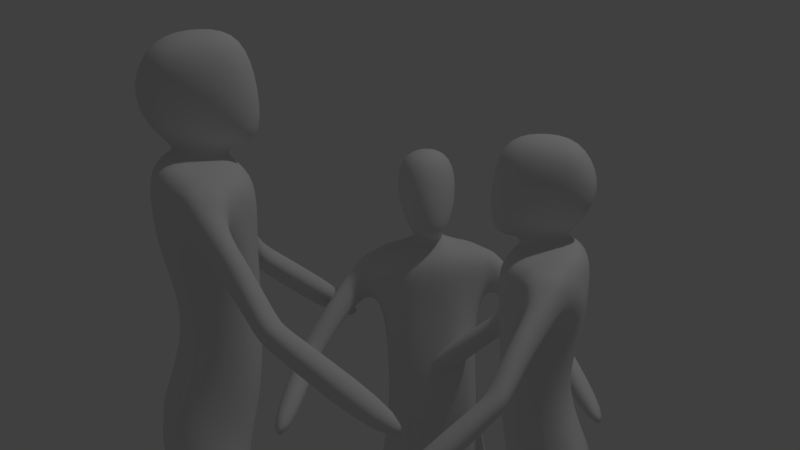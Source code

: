 # Source: sava02.blend  (saved by Blender 2.79.0; exported with 4.5.12 LTS)
import bpy
from mathutils import Matrix  # noqa: F401  (used for matrix-valued properties, if any)

bpy.ops.wm.read_factory_settings(use_empty=True)
scene = bpy.context.scene
scene.name = 'Scene'

# ---- collections
col_collection_1 = bpy.data.collections.new('Collection 1'); scene.collection.children.link(col_collection_1)

# ---- materials (node trees are filled in below, after node groups)
mat_material = bpy.data.materials.new('Material')
mat_material.alpha_threshold = 0.0
mat_material.use_transparent_shadow = False
mat_material.roughness = 0.5
mat_material.line_color = (0.0, 0.0, 0.0, 1.0)

# ---- material node trees

# ---- world
world_world = bpy.data.worlds.new('World'); scene.world = world_world
world_world.color = (0.05088, 0.05088, 0.05088)
world_world.use_sun_shadow = False
world_world.sun_shadow_jitter_overblur = 0.0
world_world.cycles.sampling_method = 'MANUAL'

# ---- cameras
cam_camera = bpy.data.cameras.new('Camera')
cam_camera.clip_end = 100.0
cam_camera.lens = 96.0
cam_camera.sensor_width = 32.0
cam_camera.sensor_height = 18.0
cam_camera.ortho_scale = 7.314
cam_camera.dof.focus_distance = 0.0
cam_camera.dof.aperture_fstop = 128.0

# ---- lights
light_lamp = bpy.data.lights.new('Lamp', 'POINT')
light_lamp.transmission_factor = 0.0
light_lamp.cutoff_distance = 30.0
light_lamp.energy = 100.0
light_lamp.shadow_buffer_clip_start = 1.001
light_lamp.shadow_soft_size = 0.1
light_lamp.shadow_maximum_resolution = 0.006
light_lamp.use_absolute_resolution = True

# ---- meshes
me_cube_002 = bpy.data.meshes.new('Cube.002')
me_cube_002.from_pydata([(0.08099, 0.1078, 1.666), (0.05148, -0.1095, 1.633), (0.0, -0.1507, 1.737), (0.0, 0.1507, 1.753), (0.08879, 0.09028, 1.835), (0.07052, -0.08928, 1.852), (0.09057, -0.1129, 1.737), (0.08722, 0.1262, 1.737), (0.0, 0.1078, 1.666), (0.0, -0.1507, 1.612), (0.0, 0.09786, 1.869), (0.0, -0.1139, 1.858), (0.07899, -0.06303, 1.636), (0.1177, 0.003631, 1.737), (0.1043, 0.006579, 1.85), (0.0, -0.03286, 1.888), (0.0, -0.08, 1.612), (0.08099, 0.07226, 1.604), (0.0, 0.07226, 1.604), (0.07752, -0.07812, 1.581), (0.0, -0.07812, 1.581), (0.01684, 0.1044, 0.9147), (0.0, 0.03224, 0.9427), (0.01336, -0.08433, 0.9182), (0.0, -0.04617, 0.9432), (0.1481, 0.04371, 1.584), (0.1426, -0.03225, 1.578), (0.2026, 0.1044, 0.9568), (0.1991, -0.08433, 0.9338), (0.08974, -0.1191, 1.533), (0.08099, 0.1114, 1.559), (0.0, 0.1114, 1.559), (0.0, -0.1241, 1.542), (0.1959, -0.08265, 1.565), (0.1994, 0.06669, 1.58), (0.03212, 0.05132, 0.8213), (0.02864, -0.08433, 0.8204), (0.2163, 0.05132, 0.8213), (0.2128, -0.08433, 0.8204), (0.06311, 0.05567, 0.3668), (0.06083, -0.03344, 0.3662), (0.1841, 0.05567, 0.3668), (0.1818, -0.03344, 0.3662), (0.02864, -0.09054, 0.9825), (0.03212, 0.1126, 1.048), (0.0, -0.1053, 0.9791), (0.1719, -0.08863, 1.013), (0.1754, 0.1126, 1.036), (0.0, 0.1234, 1.049), (0.0, 0.09726, 1.409), (0.08193, -0.1206, 1.356), (0.08099, 0.09384, 1.401), (0.0, -0.1195, 1.377), (0.1661, -0.08995, 1.4), (0.1695, 0.07615, 1.423), (0.3541, -0.1015, 1.428), (0.3845, -0.05282, 1.434), (0.3101, -0.09655, 1.364), (0.3537, -0.0262, 1.372), (0.1689, 0.01707, 0.5314), (0.07773, 0.01707, 0.5314), (0.1672, -0.05008, 0.531), (0.07601, -0.05008, 0.5309), (0.07847, 0.07635, 0.05504), (0.07678, 0.01032, 0.05459), (0.1681, 0.07635, 0.05507), (0.1664, 0.01032, 0.05461), (0.435, -0.1511, 1.33), (0.4856, -0.1001, 1.321), (0.3895, -0.1481, 1.279), (0.4421, -0.09199, 1.269), (0.5756, -0.4291, 1.133), (0.6264, -0.358, 1.108), (0.5183, -0.4199, 1.086), (0.5721, -0.3439, 1.059), (0.06105, -0.1207, 1.155), (0.05466, 0.02476, 1.211), (0.0, -0.1301, 1.163), (0.1567, -0.1101, 1.169), (0.1602, 0.01907, 1.192), (0.0, 0.02992, 1.215), (0.07847, 0.07635, -0.01095), (0.07678, 0.01032, -0.0114), (0.1681, 0.07635, -0.01092), (0.1664, 0.01032, -0.01137), (0.07678, -0.1771, 0.05459), (0.1664, -0.1771, 0.05461), (0.07678, -0.1771, -0.0114), (0.1664, -0.1771, -0.01137), (0.2913, -0.05208, 1.508), (0.2907, 0.02399, 1.515), (0.2418, 0.03557, 1.556), (0.2426, -0.05018, 1.548), (0.07769, -0.1199, 1.438), (0.0, -0.1216, 1.454), (0.1449, -0.08657, 1.468), (0.0, 0.1043, 1.484), (0.08099, 0.1026, 1.48), (0.1707, 0.09477, 1.471), (0.2266, -0.04081, 1.443), (0.2305, 0.04387, 1.447), (0.0, -0.06442, 1.595), (0.03762, -0.05664, 1.606), (0.04042, 0.04212, 1.613), (0.0, 0.04212, 1.613), (0.4514, -0.11, 1.254), (0.3976, -0.1658, 1.265), (0.4439, -0.1692, 1.316), (0.4957, -0.1185, 1.306), (0.1675, 0.01604, 0.5054), (0.1658, -0.04905, 0.505), (0.07744, -0.04905, 0.5049), (0.07911, 0.01604, 0.5054), (0.07407, 0.002885, 0.1075), (0.169, 0.002885, 0.1075), (0.07587, 0.07284, 0.108), (0.1708, 0.07284, 0.108)], [], [(4, 10, 15, 14), (1, 6, 2, 9), (13, 14, 5, 6), (103, 102, 19, 17), (12, 13, 6, 1), (4, 7, 3, 10), (7, 0, 8, 3), (6, 5, 11, 2), (14, 15, 11, 5), (12, 1, 9, 16), (0, 7, 13, 12), (7, 4, 14, 13), (48, 44, 21, 22), (104, 103, 17, 18), (102, 101, 20, 19), (21, 23, 24, 22), (43, 23, 28, 46), (43, 45, 24, 23), (47, 46, 28, 27), (17, 19, 26, 25), (30, 17, 25, 34), (23, 21, 35, 36), (97, 30, 34, 98), (25, 26, 33, 34), (19, 20, 32, 29), (19, 29, 33, 26), (18, 17, 30, 31), (112, 109, 41, 39), (28, 23, 36, 38), (27, 28, 38, 37), (21, 27, 37, 35), (114, 113, 64, 66), (109, 110, 42, 41), (110, 111, 40, 42), (111, 112, 39, 40), (21, 44, 47, 27), (79, 78, 46, 47), (75, 77, 45, 43), (75, 43, 46, 78), (80, 76, 44, 48), (96, 97, 51, 49), (93, 50, 53, 95), (93, 94, 52, 50), (76, 51, 54, 79), (56, 55, 67, 68), (91, 92, 89, 90), (36, 35, 60, 62), (38, 36, 62, 61), (37, 38, 61, 59), (35, 37, 59, 60), (64, 82, 87, 85), (113, 115, 63, 64), (115, 116, 65, 63), (116, 114, 66, 65), (106, 105, 74, 73), (57, 58, 70, 69), (55, 57, 69, 67), (58, 56, 68, 70), (72, 71, 73, 74), (107, 106, 73, 71), (105, 108, 72, 74), (108, 107, 71, 72), (44, 76, 79, 47), (49, 51, 76, 80), (50, 75, 78, 53), (50, 52, 77, 75), (54, 53, 78, 79), (82, 81, 83, 84), (64, 63, 81, 82), (63, 65, 83, 81), (65, 66, 84, 83), (86, 85, 87, 88), (82, 84, 88, 87), (66, 64, 85, 86), (84, 66, 86, 88), (34, 33, 92, 91), (29, 32, 94, 93), (29, 93, 95, 33), (31, 30, 97, 96), (51, 97, 98, 54), (89, 92, 33, 99), (34, 91, 90, 100), (53, 99, 33, 95), (54, 98, 34, 100), (54, 100, 99, 53), (57, 55, 89, 99), (56, 90, 89, 55), (58, 57, 99, 100), (58, 100, 90, 56), (12, 16, 101, 102), (8, 0, 103, 104), (0, 12, 102, 103), (68, 67, 107, 108), (70, 68, 108, 105), (67, 69, 106, 107), (69, 70, 105, 106), (62, 60, 112, 111), (61, 62, 111, 110), (59, 61, 110, 109), (60, 59, 109, 112), (41, 42, 114, 116), (39, 41, 116, 115), (40, 39, 115, 113), (42, 40, 113, 114)])
me_cube_002.polygons.foreach_set('use_smooth', [True] * 104)
me_cube_002.materials.append(mat_material)
me_cube_002.use_remesh_preserve_volume = False
me_cube_002.use_remesh_preserve_attributes = False
me_cube_002.use_mirror_vertex_groups = False
me_cube_002.update()
me_cube_001 = bpy.data.meshes.new('Cube.001')
me_cube_001.from_pydata([(0.08099, 0.1078, 1.666), (0.05148, -0.1095, 1.633), (0.0, -0.1507, 1.737), (0.0, 0.1507, 1.753), (0.08879, 0.09028, 1.835), (0.07052, -0.08928, 1.852), (0.09057, -0.1129, 1.737), (0.08722, 0.1262, 1.737), (0.0, 0.1078, 1.666), (0.0, -0.1507, 1.612), (0.0, 0.09786, 1.869), (0.0, -0.1139, 1.858), (0.07899, -0.06303, 1.636), (0.1177, 0.003631, 1.737), (0.1043, 0.006579, 1.85), (0.0, -0.03286, 1.888), (0.0, -0.08, 1.612), (0.08099, 0.07226, 1.604), (0.0, 0.07226, 1.604), (0.07752, -0.07812, 1.581), (0.0, -0.07812, 1.581), (0.01684, 0.1044, 0.9147), (0.0, 0.03224, 0.9427), (0.01336, -0.08433, 0.9182), (0.0, -0.04617, 0.9432), (0.1481, 0.04371, 1.584), (0.1426, -0.03225, 1.578), (0.2026, 0.1044, 0.9568), (0.1991, -0.08433, 0.9338), (0.08974, -0.1191, 1.533), (0.08099, 0.1114, 1.559), (0.0, 0.1114, 1.559), (0.0, -0.1241, 1.542), (0.1959, -0.08265, 1.565), (0.1994, 0.06669, 1.58), (0.03212, 0.05132, 0.8213), (0.02864, -0.08433, 0.8204), (0.2163, 0.05132, 0.8213), (0.2128, -0.08433, 0.8204), (0.06311, 0.05567, 0.3668), (0.06083, -0.03344, 0.3662), (0.1841, 0.05567, 0.3668), (0.1818, -0.03344, 0.3662), (0.02864, -0.09054, 0.9825), (0.03212, 0.1126, 1.048), (0.0, -0.1053, 0.9791), (0.1719, -0.08863, 1.013), (0.1754, 0.1126, 1.036), (0.0, 0.1234, 1.049), (0.0, 0.09726, 1.409), (0.08193, -0.1206, 1.356), (0.08099, 0.09384, 1.401), (0.0, -0.1195, 1.377), (0.1661, -0.08995, 1.4), (0.1695, 0.07615, 1.423), (0.3541, -0.1015, 1.428), (0.3845, -0.05282, 1.434), (0.3101, -0.09655, 1.364), (0.3537, -0.0262, 1.372), (0.1689, 0.01707, 0.5314), (0.07773, 0.01707, 0.5314), (0.1672, -0.05008, 0.531), (0.07601, -0.05008, 0.5309), (0.07847, 0.07635, 0.05504), (0.07678, 0.01032, 0.05459), (0.1681, 0.07635, 0.05507), (0.1664, 0.01032, 0.05461), (0.435, -0.1511, 1.33), (0.4856, -0.1001, 1.321), (0.3895, -0.1481, 1.279), (0.4421, -0.09199, 1.269), (0.5756, -0.4291, 1.133), (0.6264, -0.358, 1.108), (0.5183, -0.4199, 1.086), (0.5721, -0.3439, 1.059), (0.06105, -0.1207, 1.155), (0.05466, 0.02476, 1.211), (0.0, -0.1301, 1.163), (0.1567, -0.1101, 1.169), (0.1602, 0.01907, 1.192), (0.0, 0.02992, 1.215), (0.07847, 0.07635, -0.01095), (0.07678, 0.01032, -0.0114), (0.1681, 0.07635, -0.01092), (0.1664, 0.01032, -0.01137), (0.07678, -0.1771, 0.05459), (0.1664, -0.1771, 0.05461), (0.07678, -0.1771, -0.0114), (0.1664, -0.1771, -0.01137), (0.2913, -0.05208, 1.508), (0.2907, 0.02399, 1.515), (0.2418, 0.03557, 1.556), (0.2426, -0.05018, 1.548), (0.07769, -0.1199, 1.438), (0.0, -0.1216, 1.454), (0.1449, -0.08657, 1.468), (0.0, 0.1043, 1.484), (0.08099, 0.1026, 1.48), (0.1707, 0.09477, 1.471), (0.2266, -0.04081, 1.443), (0.2305, 0.04387, 1.447), (0.0, -0.06442, 1.595), (0.03762, -0.05664, 1.606), (0.04042, 0.04212, 1.613), (0.0, 0.04212, 1.613), (0.4514, -0.11, 1.254), (0.3976, -0.1658, 1.265), (0.4439, -0.1692, 1.316), (0.4957, -0.1185, 1.306), (0.1675, 0.01604, 0.5054), (0.1658, -0.04905, 0.505), (0.07744, -0.04905, 0.5049), (0.07911, 0.01604, 0.5054), (0.07407, 0.002885, 0.1075), (0.169, 0.002885, 0.1075), (0.07587, 0.07284, 0.108), (0.1708, 0.07284, 0.108)], [], [(4, 10, 15, 14), (1, 6, 2, 9), (13, 14, 5, 6), (103, 102, 19, 17), (12, 13, 6, 1), (4, 7, 3, 10), (7, 0, 8, 3), (6, 5, 11, 2), (14, 15, 11, 5), (12, 1, 9, 16), (0, 7, 13, 12), (7, 4, 14, 13), (48, 44, 21, 22), (104, 103, 17, 18), (102, 101, 20, 19), (21, 23, 24, 22), (43, 23, 28, 46), (43, 45, 24, 23), (47, 46, 28, 27), (17, 19, 26, 25), (30, 17, 25, 34), (23, 21, 35, 36), (97, 30, 34, 98), (25, 26, 33, 34), (19, 20, 32, 29), (19, 29, 33, 26), (18, 17, 30, 31), (112, 109, 41, 39), (28, 23, 36, 38), (27, 28, 38, 37), (21, 27, 37, 35), (114, 113, 64, 66), (109, 110, 42, 41), (110, 111, 40, 42), (111, 112, 39, 40), (21, 44, 47, 27), (79, 78, 46, 47), (75, 77, 45, 43), (75, 43, 46, 78), (80, 76, 44, 48), (96, 97, 51, 49), (93, 50, 53, 95), (93, 94, 52, 50), (76, 51, 54, 79), (56, 55, 67, 68), (91, 92, 89, 90), (36, 35, 60, 62), (38, 36, 62, 61), (37, 38, 61, 59), (35, 37, 59, 60), (64, 82, 87, 85), (113, 115, 63, 64), (115, 116, 65, 63), (116, 114, 66, 65), (106, 105, 74, 73), (57, 58, 70, 69), (55, 57, 69, 67), (58, 56, 68, 70), (72, 71, 73, 74), (107, 106, 73, 71), (105, 108, 72, 74), (108, 107, 71, 72), (44, 76, 79, 47), (49, 51, 76, 80), (50, 75, 78, 53), (50, 52, 77, 75), (54, 53, 78, 79), (82, 81, 83, 84), (64, 63, 81, 82), (63, 65, 83, 81), (65, 66, 84, 83), (86, 85, 87, 88), (82, 84, 88, 87), (66, 64, 85, 86), (84, 66, 86, 88), (34, 33, 92, 91), (29, 32, 94, 93), (29, 93, 95, 33), (31, 30, 97, 96), (51, 97, 98, 54), (89, 92, 33, 99), (34, 91, 90, 100), (53, 99, 33, 95), (54, 98, 34, 100), (54, 100, 99, 53), (57, 55, 89, 99), (56, 90, 89, 55), (58, 57, 99, 100), (58, 100, 90, 56), (12, 16, 101, 102), (8, 0, 103, 104), (0, 12, 102, 103), (68, 67, 107, 108), (70, 68, 108, 105), (67, 69, 106, 107), (69, 70, 105, 106), (62, 60, 112, 111), (61, 62, 111, 110), (59, 61, 110, 109), (60, 59, 109, 112), (41, 42, 114, 116), (39, 41, 116, 115), (40, 39, 115, 113), (42, 40, 113, 114)])
me_cube_001.polygons.foreach_set('use_smooth', [True] * 104)
me_cube_001.materials.append(mat_material)
me_cube_001.use_remesh_preserve_volume = False
me_cube_001.use_remesh_preserve_attributes = False
me_cube_001.use_mirror_vertex_groups = False
me_cube_001.update()
me_cube = bpy.data.meshes.new('Cube')
me_cube.from_pydata([(0.08099, 0.1078, 1.666), (0.05148, -0.1095, 1.633), (0.0, -0.1507, 1.737), (0.0, 0.1507, 1.753), (0.08879, 0.09028, 1.835), (0.07052, -0.08928, 1.852), (0.09057, -0.1129, 1.737), (0.08722, 0.1262, 1.737), (0.0, 0.1078, 1.666), (0.0, -0.1507, 1.612), (0.0, 0.09786, 1.869), (0.0, -0.1139, 1.858), (0.07899, -0.06303, 1.636), (0.1177, 0.003631, 1.737), (0.1043, 0.006579, 1.85), (0.0, -0.03286, 1.888), (0.0, -0.08, 1.612), (0.08099, 0.07226, 1.604), (0.0, 0.07226, 1.604), (0.07752, -0.07812, 1.581), (0.0, -0.07812, 1.581), (0.01684, 0.1044, 0.9147), (0.0, 0.03224, 0.9427), (0.01336, -0.08433, 0.9182), (0.0, -0.04617, 0.9432), (0.1481, 0.04371, 1.584), (0.1426, -0.03225, 1.578), (0.2026, 0.1044, 0.9568), (0.1991, -0.08433, 0.9338), (0.08974, -0.1191, 1.533), (0.08099, 0.1114, 1.559), (0.0, 0.1114, 1.559), (0.0, -0.1241, 1.542), (0.1959, -0.08265, 1.565), (0.1994, 0.06669, 1.58), (0.03212, 0.05132, 0.8213), (0.02864, -0.08433, 0.8204), (0.2163, 0.05132, 0.8213), (0.2128, -0.08433, 0.8204), (0.06311, 0.05567, 0.3668), (0.06083, -0.03344, 0.3662), (0.1841, 0.05567, 0.3668), (0.1818, -0.03344, 0.3662), (0.02864, -0.09054, 0.9825), (0.03212, 0.1126, 1.048), (0.0, -0.1053, 0.9791), (0.1719, -0.08863, 1.013), (0.1754, 0.1126, 1.036), (0.0, 0.1234, 1.049), (0.0, 0.09726, 1.409), (0.08193, -0.1206, 1.356), (0.08099, 0.09384, 1.401), (0.0, -0.1195, 1.377), (0.1661, -0.08995, 1.4), (0.1695, 0.07615, 1.423), (0.3541, -0.1015, 1.428), (0.3845, -0.05282, 1.434), (0.3101, -0.09655, 1.364), (0.3537, -0.0262, 1.372), (0.1689, 0.01707, 0.5314), (0.07773, 0.01707, 0.5314), (0.1672, -0.05008, 0.531), (0.07601, -0.05008, 0.5309), (0.07847, 0.07635, 0.05504), (0.07678, 0.01032, 0.05459), (0.1681, 0.07635, 0.05507), (0.1664, 0.01032, 0.05461), (0.435, -0.1511, 1.33), (0.4856, -0.1001, 1.321), (0.3895, -0.1481, 1.279), (0.4421, -0.09199, 1.269), (0.5756, -0.4291, 1.133), (0.6264, -0.358, 1.108), (0.5183, -0.4199, 1.086), (0.5721, -0.3439, 1.059), (0.06105, -0.1207, 1.155), (0.05466, 0.02476, 1.211), (0.0, -0.1301, 1.163), (0.1567, -0.1101, 1.169), (0.1602, 0.01907, 1.192), (0.0, 0.02992, 1.215), (0.07847, 0.07635, -0.01095), (0.07678, 0.01032, -0.0114), (0.1681, 0.07635, -0.01092), (0.1664, 0.01032, -0.01137), (0.07678, -0.1771, 0.05459), (0.1664, -0.1771, 0.05461), (0.07678, -0.1771, -0.0114), (0.1664, -0.1771, -0.01137), (0.2913, -0.05208, 1.508), (0.2907, 0.02399, 1.515), (0.2418, 0.03557, 1.556), (0.2426, -0.05018, 1.548), (0.07769, -0.1199, 1.438), (0.0, -0.1216, 1.454), (0.1449, -0.08657, 1.468), (0.0, 0.1043, 1.484), (0.08099, 0.1026, 1.48), (0.1707, 0.09477, 1.471), (0.2266, -0.04081, 1.443), (0.2305, 0.04387, 1.447), (0.0, -0.06442, 1.595), (0.03762, -0.05664, 1.606), (0.04042, 0.04212, 1.613), (0.0, 0.04212, 1.613), (0.4514, -0.11, 1.254), (0.3976, -0.1658, 1.265), (0.4439, -0.1692, 1.316), (0.4957, -0.1185, 1.306), (0.1675, 0.01604, 0.5054), (0.1658, -0.04905, 0.505), (0.07744, -0.04905, 0.5049), (0.07911, 0.01604, 0.5054), (0.07407, 0.002885, 0.1075), (0.169, 0.002885, 0.1075), (0.07587, 0.07284, 0.108), (0.1708, 0.07284, 0.108)], [], [(4, 10, 15, 14), (1, 6, 2, 9), (13, 14, 5, 6), (103, 102, 19, 17), (12, 13, 6, 1), (4, 7, 3, 10), (7, 0, 8, 3), (6, 5, 11, 2), (14, 15, 11, 5), (12, 1, 9, 16), (0, 7, 13, 12), (7, 4, 14, 13), (48, 44, 21, 22), (104, 103, 17, 18), (102, 101, 20, 19), (21, 23, 24, 22), (43, 23, 28, 46), (43, 45, 24, 23), (47, 46, 28, 27), (17, 19, 26, 25), (30, 17, 25, 34), (23, 21, 35, 36), (97, 30, 34, 98), (25, 26, 33, 34), (19, 20, 32, 29), (19, 29, 33, 26), (18, 17, 30, 31), (112, 109, 41, 39), (28, 23, 36, 38), (27, 28, 38, 37), (21, 27, 37, 35), (114, 113, 64, 66), (109, 110, 42, 41), (110, 111, 40, 42), (111, 112, 39, 40), (21, 44, 47, 27), (79, 78, 46, 47), (75, 77, 45, 43), (75, 43, 46, 78), (80, 76, 44, 48), (96, 97, 51, 49), (93, 50, 53, 95), (93, 94, 52, 50), (76, 51, 54, 79), (56, 55, 67, 68), (91, 92, 89, 90), (36, 35, 60, 62), (38, 36, 62, 61), (37, 38, 61, 59), (35, 37, 59, 60), (64, 82, 87, 85), (113, 115, 63, 64), (115, 116, 65, 63), (116, 114, 66, 65), (106, 105, 74, 73), (57, 58, 70, 69), (55, 57, 69, 67), (58, 56, 68, 70), (72, 71, 73, 74), (107, 106, 73, 71), (105, 108, 72, 74), (108, 107, 71, 72), (44, 76, 79, 47), (49, 51, 76, 80), (50, 75, 78, 53), (50, 52, 77, 75), (54, 53, 78, 79), (82, 81, 83, 84), (64, 63, 81, 82), (63, 65, 83, 81), (65, 66, 84, 83), (86, 85, 87, 88), (82, 84, 88, 87), (66, 64, 85, 86), (84, 66, 86, 88), (34, 33, 92, 91), (29, 32, 94, 93), (29, 93, 95, 33), (31, 30, 97, 96), (51, 97, 98, 54), (89, 92, 33, 99), (34, 91, 90, 100), (53, 99, 33, 95), (54, 98, 34, 100), (54, 100, 99, 53), (57, 55, 89, 99), (56, 90, 89, 55), (58, 57, 99, 100), (58, 100, 90, 56), (12, 16, 101, 102), (8, 0, 103, 104), (0, 12, 102, 103), (68, 67, 107, 108), (70, 68, 108, 105), (67, 69, 106, 107), (69, 70, 105, 106), (62, 60, 112, 111), (61, 62, 111, 110), (59, 61, 110, 109), (60, 59, 109, 112), (41, 42, 114, 116), (39, 41, 116, 115), (40, 39, 115, 113), (42, 40, 113, 114)])
me_cube.polygons.foreach_set('use_smooth', [True] * 104)
me_cube.materials.append(mat_material)
me_cube.use_remesh_preserve_volume = False
me_cube.use_remesh_preserve_attributes = False
me_cube.use_mirror_vertex_groups = False
me_cube.update()
arm_armature_002 = bpy.data.armatures.new('Armature.002')  # bones are not reproduced
arm_armature_001 = bpy.data.armatures.new('Armature.001')  # bones are not reproduced
arm_armature = bpy.data.armatures.new('Armature')  # bones are not reproduced

# ---- objects
ob_armature_002 = bpy.data.objects.new('Armature.002', arm_armature_002)
ob_cube_002 = bpy.data.objects.new('Cube.002', me_cube_002)
ob_armature_001 = bpy.data.objects.new('Armature.001', arm_armature_001)
ob_cube_001 = bpy.data.objects.new('Cube.001', me_cube_001)
ob_armature = bpy.data.objects.new('Armature', arm_armature)
ob_cube = bpy.data.objects.new('Cube', me_cube)
ob_lamp = bpy.data.objects.new('Lamp', light_lamp)
ob_camera = bpy.data.objects.new('Camera', cam_camera)

# ---- transforms, parenting, visibility, modifiers, constraints
ob_armature_002.location = (1.892, 0.2585, 0.0)
ob_armature_002.rotation_euler = (0.0, -0.0, -1.267)
ob_armature_002.scale = (1.397, 1.066, 1.066)
ob_armature_002.show_in_front = True
ob_armature_002.lineart.crease_threshold = 0.0
ob_cube_002.parent = ob_armature_002
ob_cube_002.matrix_parent_inverse = Matrix(((0.7156, 0.0, 0.0, -1.853), (0.0, 0.9385, 0.0, -0.0), (0.0, 0.0, 0.9385, -0.0), (0.0, 0.0, 0.0, 1.0)))
ob_cube_002.location = (2.588, 0.0, 0.0)
ob_cube_002.scale = (0.9092, 0.8486, 0.8486)
ob_cube_002.lock_rotations_4d = False
ob_cube_002.empty_display_type = 'ARROWS'
ob_cube_002.lineart.crease_threshold = 0.0
_vg = ob_cube_002.vertex_groups.new(name='root')
for _i, _w in zip([21, 22, 23, 24, 27, 28, 35, 43, 44, 45, 46, 47, 48, 75, 76, 77, 78, 79, 80], [0.811, 0.9663, 0.2435, 0.6629, 0.08237, 0.009685, 0.0269, 0.619, 0.7721, 0.6745, 0.1005, 0.1636, 0.8163, 0.05801, 0.06107, 0.06934, 0.01297, 0.02415, 0.07573]): _vg.add([_i], _w, 'REPLACE')
_vg = ob_cube_002.vertex_groups.new(name='stomach')
for _i, _w in zip([20, 29, 32, 43, 44, 45, 46, 47, 48, 49, 50, 51, 52, 53, 54, 75, 76, 77, 78, 79, 80, 93, 94, 95, 96, 97, 98], [0.005796, 0.05201, 0.0681, 0.1068, 0.08332, 0.1249, 0.1012, 0.09592, 0.1017, 0.1374, 0.7743, 0.1352, 0.8013, 0.3957, 0.1207, 0.8569, 0.8257, 0.8653, 0.8172, 0.7626, 0.8129, 0.1978, 0.2005, 0.1436, 0.02716, 0.01514, 0.01471]): _vg.add([_i], _w, 'REPLACE')
_vg = ob_cube_002.vertex_groups.new(name='chest')
for _i, _w in zip([1, 8, 9, 16, 17, 18, 19, 20, 29, 30, 31, 32, 49, 50, 51, 52, 53, 54, 76, 78, 79, 80, 93, 94, 95, 96, 97, 98, 101, 102, 103, 104], [0.02164, 0.05757, 0.08057, 0.1288, 0.06743, 0.3606, 0.07696, 0.3831, 0.1745, 0.1145, 0.4094, 0.5225, 0.6587, 0.119, 0.5529, 0.1232, 0.2836, 0.1637, 0.05263, 0.008275, 0.01795, 0.06811, 0.499, 0.5965, 0.1794, 0.5414, 0.2007, 0.07934, 0.1921, 0.05791, 0.05172, 0.1683]): _vg.add([_i], _w, 'REPLACE')
_vg = ob_cube_002.vertex_groups.new(name='neck')
for _i, _w in zip([0, 1, 2, 3, 6, 7, 8, 9, 12, 13, 16, 17, 18, 19, 20, 25, 26, 29, 30, 31, 32, 94, 96, 97, 101, 102, 103, 104], [0.1878, 0.119, 0.04449, 0.06559, 0.03003, 0.0581, 0.1943, 0.1656, 0.1856, 0.03015, 0.2573, 0.2313, 0.3427, 0.1674, 0.2157, 0.033, 0.03281, 0.05347, 0.09905, 0.304, 0.0944, 0.008107, 0.1024, 0.03303, 0.3565, 0.5296, 0.5885, 0.5175]): _vg.add([_i], _w, 'REPLACE')
_vg = ob_cube_002.vertex_groups.new(name='head')
for _i, _w in zip([0, 1, 2, 3, 4, 5, 6, 7, 8, 9, 10, 11, 12, 13, 14, 15, 16, 17, 18, 19, 20, 29, 31, 32, 101, 102, 103, 104], [0.74, 0.7981, 0.917, 0.9037, 0.9696, 0.9783, 0.935, 0.9173, 0.7101, 0.6801, 0.977, 0.9794, 0.7272, 0.9417, 0.9856, 0.9969, 0.4983, 0.07302, 0.1188, 0.07738, 0.1621, 0.007576, 0.03248, 0.06875, 0.2878, 0.2249, 0.1925, 0.2172]): _vg.add([_i], _w, 'REPLACE')
_vg = ob_cube_002.vertex_groups.new(name='shoulder.l')
for _i, _w in zip([0, 1, 8, 9, 12, 16, 17, 18, 19, 20, 25, 26, 29, 30, 31, 32, 33, 34, 49, 50, 51, 52, 53, 54, 79, 91, 92, 93, 94, 95, 96, 97, 98, 99, 100, 101, 102, 103, 104], [0.04351, 0.03664, 0.02285, 0.06575, 0.06175, 0.1029, 0.6153, 0.1695, 0.6533, 0.2041, 0.8917, 0.8602, 0.6596, 0.7377, 0.2268, 0.2329, 0.7577, 0.8703, 0.1425, 0.05455, 0.2357, 0.02897, 0.1552, 0.5169, 0.05007, 0.2298, 0.1954, 0.2382, 0.1342, 0.5642, 0.2867, 0.6918, 0.8016, 0.04573, 0.04617, 0.1449, 0.1786, 0.1628, 0.09268]): _vg.add([_i], _w, 'REPLACE')
_vg = ob_cube_002.vertex_groups.new(name='upperArm.l')
for _i, _w in zip([25, 26, 29, 33, 34, 50, 51, 53, 54, 55, 56, 57, 58, 67, 68, 69, 70, 89, 90, 91, 92, 93, 95, 98, 99, 100, 105, 106], [0.01433, 0.0539, 0.01061, 0.2043, 0.1142, 0.008531, 0.04612, 0.1489, 0.1823, 0.9992, 0.9994, 0.9969, 0.9989, 0.9818, 0.9825, 0.9479, 0.9706, 0.988, 0.9956, 0.7646, 0.7953, 0.01764, 0.09282, 0.06982, 0.9081, 0.936, 0.002292, 0.0136]): _vg.add([_i], _w, 'REPLACE')
_vg = ob_cube_002.vertex_groups.new(name='lowerArm.l')
for _i, _w in zip([69, 70, 71, 72, 73, 74, 105, 106, 107, 108], [0.05203, 0.008767, 0.9999, 0.9998, 0.9995, 0.9997, 0.9739, 0.9682, 0.9851, 0.981]): _vg.add([_i], _w, 'REPLACE')
_vg = ob_cube_002.vertex_groups.new(name='shoulder.r')
_vg = ob_cube_002.vertex_groups.new(name='upperArm.r')
_vg = ob_cube_002.vertex_groups.new(name='lowerArm.r')
_vg = ob_cube_002.vertex_groups.new(name='upperLeg.l')
for _i, _w in zip([21, 22, 23, 24, 27, 28, 35, 36, 37, 38, 43, 44, 45, 46, 47, 48, 59, 60, 61, 62, 75, 76, 77, 78, 79, 109, 110, 111, 112], [0.1819, 0.00801, 0.7401, 0.313, 0.9043, 0.9585, 0.9601, 0.9806, 0.9935, 0.9956, 0.2708, 0.1355, 0.1968, 0.7925, 0.7289, 0.07041, 0.971, 0.9661, 0.9716, 0.9666, 0.06122, 0.006963, 0.03393, 0.1046, 0.09641, 0.01867, 0.01261, 0.03813, 0.03867]): _vg.add([_i], _w, 'REPLACE')
_vg = ob_cube_002.vertex_groups.new(name='lowerLeg.l')
for _i, _w in zip([39, 40, 41, 42, 59, 60, 61, 62, 63, 64, 65, 66, 81, 82, 83, 84, 109, 110, 111, 112, 113, 114, 115, 116], [0.9987, 0.9984, 0.9991, 0.9992, 0.007634, 0.01636, 0.006676, 0.01606, 0.8801, 0.1112, 0.8966, 0.09005, 0.5083, 0.03525, 0.5097, 0.00313, 0.9657, 0.9687, 0.9559, 0.9556, 0.9716, 0.9788, 0.9912, 0.9953]): _vg.add([_i], _w, 'REPLACE')
_vg = ob_cube_002.vertex_groups.new(name='foot.l')
for _i, _w in zip([63, 64, 65, 66, 81, 82, 83, 84, 85, 86, 87, 88, 113], [0.1199, 0.8888, 0.1034, 0.91, 0.4917, 0.9574, 0.4903, 0.9734, 0.9953, 0.9967, 0.9983, 0.9991, 0.006674]): _vg.add([_i], _w, 'REPLACE')
_vg = ob_cube_002.vertex_groups.new(name='upperLeg.r')
_vg = ob_cube_002.vertex_groups.new(name='lowerLeg.r')
_vg = ob_cube_002.vertex_groups.new(name='foot.r')
_m = ob_cube_002.modifiers.new('Mirror', 'MIRROR')
_m.use_clip = True
_m = ob_cube_002.modifiers.new('Subsurf', 'SUBSURF')
_m.uv_smooth = 'PRESERVE_CORNERS'
_m.quality = 2
_m.levels = 2
_m.show_only_control_edges = False
_m = ob_cube_002.modifiers.new('Armature', 'ARMATURE')
_m.object = ob_armature_002
ob_armature_001.location = (1.208, 0.0, 0.0)
ob_armature_001.rotation_euler = (0.0, -0.0, 2.025)
ob_armature_001.scale = (1.636, 1.229, 1.229)
ob_armature_001.show_in_front = True
ob_armature_001.lineart.crease_threshold = 0.0
ob_cube_001.parent = ob_armature_001
ob_cube_001.matrix_parent_inverse = Matrix(((0.6113, 0.0, 0.0, -0.7383), (0.0, 0.8134, 0.0, 0.0), (0.0, 0.0, 0.8134, 0.0), (0.0, 0.0, 0.0, 1.0)))
ob_cube_001.location = (1.21, 0.0, 0.0)
ob_cube_001.scale = (1.064, 0.979, 0.979)
ob_cube_001.lock_rotations_4d = False
ob_cube_001.empty_display_type = 'ARROWS'
ob_cube_001.lineart.crease_threshold = 0.0
_vg = ob_cube_001.vertex_groups.new(name='root')
for _i, _w in zip([21, 22, 23, 24, 27, 28, 35, 43, 44, 45, 46, 47, 48, 75, 76, 77, 78, 79, 80], [0.7945, 0.9517, 0.234, 0.6538, 0.08295, 0.01192, 0.02049, 0.6103, 0.7632, 0.6691, 0.09874, 0.1603, 0.8095, 0.05999, 0.06401, 0.07053, 0.01622, 0.02763, 0.07712]): _vg.add([_i], _w, 'REPLACE')
_vg = ob_cube_001.vertex_groups.new(name='stomach')
for _i, _w in zip([20, 29, 32, 43, 44, 45, 46, 47, 48, 49, 50, 51, 52, 53, 54, 75, 76, 77, 78, 79, 80, 93, 94, 95, 96, 97, 98], [0.001956, 0.03577, 0.06371, 0.108, 0.08564, 0.1257, 0.09951, 0.09466, 0.1035, 0.1345, 0.7319, 0.129, 0.7831, 0.2188, 0.09008, 0.8442, 0.8134, 0.8576, 0.7919, 0.7437, 0.8067, 0.1771, 0.1914, 0.09237, 0.02446, 0.009097, 0.00015]): _vg.add([_i], _w, 'REPLACE')
_vg = ob_cube_001.vertex_groups.new(name='chest')
for _i, _w in zip([0, 1, 8, 9, 16, 17, 18, 19, 20, 29, 30, 31, 32, 49, 50, 51, 52, 53, 54, 76, 79, 80, 93, 94, 95, 96, 97, 98, 101, 102, 103, 104], [0.001011, 0.0224, 0.05839, 0.08026, 0.1283, 0.06604, 0.3603, 0.07263, 0.3811, 0.1588, 0.1106, 0.4091, 0.5159, 0.6509, 0.08238, 0.5336, 0.1079, 0.07595, 0.1244, 0.05275, 0.005123, 0.06797, 0.4596, 0.58, 0.1157, 0.5393, 0.1926, 0.06837, 0.191, 0.05956, 0.05421, 0.1701]): _vg.add([_i], _w, 'REPLACE')
_vg = ob_cube_001.vertex_groups.new(name='neck')
for _i, _w in zip([0, 1, 2, 3, 6, 7, 8, 9, 12, 13, 16, 17, 18, 19, 20, 25, 26, 29, 30, 31, 32, 94, 96, 97, 101, 102, 103, 104], [0.1853, 0.1189, 0.04495, 0.06577, 0.03223, 0.05886, 0.1925, 0.1632, 0.1864, 0.03474, 0.2531, 0.218, 0.3384, 0.1571, 0.2113, 0.02688, 0.02763, 0.05042, 0.09436, 0.3021, 0.09245, 0.007452, 0.1022, 0.03014, 0.3504, 0.5097, 0.5651, 0.5095]): _vg.add([_i], _w, 'REPLACE')
_vg = ob_cube_001.vertex_groups.new(name='head')
for _i, _w in zip([0, 1, 2, 3, 4, 5, 6, 7, 8, 9, 10, 11, 12, 13, 14, 15, 16, 17, 18, 19, 20, 29, 31, 32, 101, 102, 103, 104], [0.7365, 0.7943, 0.9151, 0.9018, 0.9675, 0.9765, 0.9318, 0.9143, 0.7088, 0.6801, 0.9757, 0.9783, 0.718, 0.9367, 0.9835, 0.9962, 0.4991, 0.0746, 0.1208, 0.07696, 0.1635, 0.007045, 0.03448, 0.0695, 0.29, 0.2312, 0.2012, 0.2195]): _vg.add([_i], _w, 'REPLACE')
_vg = ob_cube_001.vertex_groups.new(name='shoulder.l')
for _i, _w in zip([0, 1, 8, 9, 12, 16, 17, 18, 19, 20, 25, 26, 29, 30, 31, 32, 33, 34, 49, 50, 51, 52, 53, 54, 76, 78, 79, 91, 92, 93, 94, 95, 96, 97, 98, 99, 100, 101, 102, 103, 104], [0.05142, 0.04373, 0.02754, 0.06888, 0.06875, 0.1075, 0.6292, 0.1724, 0.6706, 0.2106, 0.8971, 0.8641, 0.686, 0.7475, 0.2285, 0.2439, 0.7581, 0.8762, 0.1515, 0.1217, 0.2578, 0.06777, 0.491, 0.5801, 0.01018, 0.02196, 0.06589, 0.2414, 0.1984, 0.291, 0.1565, 0.6654, 0.2898, 0.7041, 0.8209, 0.06189, 0.04777, 0.1508, 0.1909, 0.175, 0.0966]): _vg.add([_i], _w, 'REPLACE')
_vg = ob_cube_001.vertex_groups.new(name='upperArm.l')
for _i, _w in zip([25, 26, 29, 33, 34, 50, 51, 53, 54, 55, 56, 57, 58, 67, 68, 69, 70, 89, 90, 91, 92, 93, 95, 98, 99, 100, 105, 106], [0.0118, 0.0538, 0.01367, 0.2041, 0.1097, 0.0266, 0.04972, 0.1919, 0.1877, 0.9993, 0.9993, 0.9975, 0.9991, 0.9839, 0.9795, 0.9524, 0.9724, 0.9889, 0.9952, 0.7533, 0.7929, 0.03004, 0.1053, 0.06919, 0.9181, 0.9404, 0.0006132, 0.008741]): _vg.add([_i], _w, 'REPLACE')
_vg = ob_cube_001.vertex_groups.new(name='lowerArm.l')
for _i, _w in zip([69, 70, 71, 72, 73, 74, 105, 106, 107, 108], [0.0451, 0.005085, 0.9999, 0.9997, 0.9996, 0.9997, 0.9747, 0.9706, 0.9875, 0.9779]): _vg.add([_i], _w, 'REPLACE')
_vg = ob_cube_001.vertex_groups.new(name='shoulder.r')
_vg = ob_cube_001.vertex_groups.new(name='upperArm.r')
_vg = ob_cube_001.vertex_groups.new(name='lowerArm.r')
_vg = ob_cube_001.vertex_groups.new(name='upperLeg.l')
for _i, _w in zip([21, 22, 23, 24, 27, 28, 35, 36, 37, 38, 43, 44, 45, 46, 47, 48, 59, 60, 61, 62, 75, 76, 77, 78, 79, 109, 110, 111, 112], [0.1971, 0.03335, 0.7493, 0.3209, 0.9029, 0.9564, 0.9634, 0.9824, 0.9931, 0.9951, 0.2771, 0.1409, 0.2005, 0.7941, 0.7319, 0.07454, 0.9666, 0.9696, 0.9673, 0.9697, 0.06478, 0.01225, 0.03769, 0.1104, 0.1017, 0.02891, 0.02519, 0.02809, 0.03014]): _vg.add([_i], _w, 'REPLACE')
_vg = ob_cube_001.vertex_groups.new(name='lowerLeg.l')
for _i, _w in zip([39, 40, 41, 42, 59, 60, 61, 62, 63, 64, 65, 66, 81, 82, 83, 84, 109, 110, 111, 112, 113, 114, 115, 116], [0.9989, 0.9987, 0.9988, 0.9988, 0.01654, 0.009717, 0.01525, 0.009894, 0.8909, 0.1044, 0.8835, 0.09898, 0.5082, 0.02488, 0.5102, 0.01198, 0.9605, 0.9624, 0.9609, 0.9599, 0.9748, 0.9745, 0.9926, 0.9938]): _vg.add([_i], _w, 'REPLACE')
_vg = ob_cube_001.vertex_groups.new(name='foot.l')
for _i, _w in zip([63, 64, 65, 66, 81, 82, 83, 84, 85, 86, 87, 88, 113, 114], [0.1091, 0.8956, 0.1165, 0.901, 0.4918, 0.9626, 0.4898, 0.969, 0.996, 0.9961, 0.9988, 0.9986, 0.0004162, 0.001001]): _vg.add([_i], _w, 'REPLACE')
_vg = ob_cube_001.vertex_groups.new(name='upperLeg.r')
_vg = ob_cube_001.vertex_groups.new(name='lowerLeg.r')
_vg = ob_cube_001.vertex_groups.new(name='foot.r')
_m = ob_cube_001.modifiers.new('Mirror', 'MIRROR')
_m.use_clip = True
_m = ob_cube_001.modifiers.new('Subsurf', 'SUBSURF')
_m.uv_smooth = 'PRESERVE_CORNERS'
_m.quality = 2
_m.levels = 2
_m.show_only_control_edges = False
_m = ob_cube_001.modifiers.new('Armature', 'ARMATURE')
_m.object = ob_armature_001
ob_armature.location = (1.459, 0.7047, -6.791e-08)
ob_armature.rotation_euler = (0.0, -0.0, 0.3997)
ob_armature.show_in_front = True
ob_armature.lineart.crease_threshold = 0.0
ob_cube.parent = ob_armature
ob_cube.location = (0.0, 0.0, 0.0)
ob_cube.scale = (0.6506, 0.7964, 0.7964)
ob_cube.lock_rotations_4d = False
ob_cube.empty_display_type = 'ARROWS'
ob_cube.lineart.crease_threshold = 0.0
_vg = ob_cube.vertex_groups.new(name='root')
for _i, _w in zip([21, 22, 23, 24, 27, 28, 35, 43, 44, 45, 46, 47, 48, 75, 76, 77, 78, 79, 80], [0.8099, 0.9512, 0.2003, 0.5984, 0.1499, 0.02644, 0.002818, 0.6058, 0.8457, 0.6442, 0.1857, 0.6548, 0.8447, 0.0525, 0.06284, 0.05902, 0.02647, 0.06658, 0.07734]): _vg.add([_i], _w, 'REPLACE')
_vg = ob_cube.vertex_groups.new(name='stomach')
for _i, _w in zip([29, 32, 43, 44, 45, 46, 47, 48, 49, 50, 51, 52, 53, 54, 75, 76, 77, 78, 79, 80, 93, 94, 95, 96, 97, 98, 99], [0.05017, 0.06098, 0.1004, 0.08359, 0.1148, 0.1101, 0.1033, 0.1043, 0.1397, 0.792, 0.1327, 0.8023, 0.4271, 0.1219, 0.8788, 0.8535, 0.8795, 0.8743, 0.8249, 0.822, 0.188, 0.1882, 0.1571, 0.02613, 0.01746, 0.02, 0.01309]): _vg.add([_i], _w, 'REPLACE')
_vg = ob_cube.vertex_groups.new(name='chest')
for _i, _w in zip([0, 1, 8, 9, 16, 17, 18, 19, 20, 25, 26, 29, 30, 31, 32, 33, 49, 50, 51, 52, 53, 54, 76, 79, 80, 93, 94, 95, 96, 97, 98, 99, 100, 101, 102, 103, 104], [0.03815, 0.02132, 0.06433, 0.07109, 0.1124, 0.3519, 0.3897, 0.08578, 0.3316, 0.07883, 0.03815, 0.1972, 0.2049, 0.4051, 0.4651, 0.01175, 0.6889, 0.1301, 0.6668, 0.1279, 0.372, 0.5514, 0.05558, 0.05138, 0.07334, 0.5316, 0.5839, 0.2343, 0.5171, 0.2767, 0.1962, 0.01789, 0.02522, 0.1715, 0.06073, 0.1087, 0.1736]): _vg.add([_i], _w, 'REPLACE')
_vg = ob_cube.vertex_groups.new(name='neck')
for _i, _w in zip([0, 1, 2, 3, 6, 7, 8, 9, 12, 13, 16, 17, 18, 19, 20, 25, 26, 29, 30, 31, 32, 94, 96, 97, 101, 102, 103, 104], [0.1927, 0.1151, 0.03353, 0.05819, 0.01989, 0.05488, 0.1887, 0.1601, 0.1664, 0.007955, 0.2456, 0.2536, 0.3251, 0.1884, 0.2084, 0.06124, 0.05579, 0.05802, 0.1156, 0.2793, 0.09096, 0.002306, 0.08788, 0.04021, 0.3459, 0.5289, 0.6069, 0.5057]): _vg.add([_i], _w, 'REPLACE')
_vg = ob_cube.vertex_groups.new(name='head')
for _i, _w in zip([0, 1, 2, 3, 4, 5, 6, 7, 8, 9, 10, 11, 12, 13, 14, 15, 16, 17, 18, 19, 20, 26, 29, 30, 31, 32, 101, 102, 103, 104], [0.7383, 0.799, 0.9267, 0.9154, 0.9749, 0.9828, 0.9419, 0.9225, 0.718, 0.686, 0.9816, 0.983, 0.7537, 0.9581, 0.9917, 0.9978, 0.5127, 0.07812, 0.1236, 0.09357, 0.1686, 0.0001615, 0.01996, 0.002649, 0.03128, 0.07131, 0.2925, 0.2311, 0.1877, 0.2353]): _vg.add([_i], _w, 'REPLACE')
_vg = ob_cube.vertex_groups.new(name='shoulder.l')
for _i, _w in zip([1, 8, 9, 12, 16, 17, 18, 19, 20, 25, 26, 29, 30, 31, 32, 33, 34, 49, 50, 51, 52, 53, 54, 91, 92, 93, 94, 95, 96, 97, 98, 99, 100, 101, 102, 103, 104], [0.0406, 0.003713, 0.0736, 0.05209, 0.1147, 0.297, 0.1491, 0.5958, 0.2514, 0.7905, 0.8006, 0.6097, 0.6145, 0.249, 0.2859, 0.6977, 0.8144, 0.099, 0.009192, 0.1093, 0.01458, 0.05221, 0.1046, 0.2305, 0.2092, 0.206, 0.1524, 0.4763, 0.3154, 0.5958, 0.6556, 0.02083, 0.01744, 0.168, 0.1672, 0.09035, 0.07914]): _vg.add([_i], _w, 'REPLACE')
_vg = ob_cube.vertex_groups.new(name='upperArm.l')
for _i, _w in zip([19, 25, 26, 29, 30, 33, 34, 49, 50, 51, 53, 54, 55, 56, 57, 58, 67, 68, 69, 70, 89, 90, 91, 92, 93, 94, 95, 97, 98, 99, 100, 105], [0.001585, 0.04621, 0.07273, 0.04846, 0.007302, 0.2504, 0.149, 0.02954, 0.01357, 0.06796, 0.1387, 0.209, 0.9989, 0.999, 0.9966, 0.9981, 0.9794, 0.9895, 0.9434, 0.9673, 0.9717, 0.9822, 0.757, 0.7749, 0.04064, 0.003874, 0.1093, 0.02493, 0.09091, 0.8972, 0.9173, 0.001512]): _vg.add([_i], _w, 'REPLACE')
_vg = ob_cube.vertex_groups.new(name='lowerArm.l')
for _i, _w in zip([69, 70, 71, 72, 73, 74, 105, 106, 107, 108], [0.05653, 0.0154, 1.0, 0.9997, 0.9999, 0.9998, 0.9742, 0.9837, 0.9866, 0.9785]): _vg.add([_i], _w, 'REPLACE')
_vg = ob_cube.vertex_groups.new(name='shoulder.r')
_vg = ob_cube.vertex_groups.new(name='upperArm.r')
_vg = ob_cube.vertex_groups.new(name='lowerArm.r')
_vg = ob_cube.vertex_groups.new(name='upperLeg.l')
for _i, _w in zip([21, 22, 23, 24, 27, 28, 35, 36, 37, 38, 43, 44, 45, 46, 47, 48, 59, 60, 61, 62, 75, 77, 78, 79, 109, 111, 112], [0.1846, 0.03626, 0.7887, 0.3823, 0.8376, 0.9515, 0.9729, 0.9879, 0.9914, 0.9968, 0.2914, 0.06305, 0.2383, 0.7003, 0.2332, 0.03078, 0.9778, 0.9772, 0.9785, 0.9767, 0.0517, 0.03409, 0.0608, 0.01361, 0.004756, 0.007433, 0.01268]): _vg.add([_i], _w, 'REPLACE')
_vg = ob_cube.vertex_groups.new(name='lowerLeg.l')
for _i, _w in zip([39, 40, 41, 42, 63, 64, 65, 66, 81, 82, 83, 109, 110, 111, 112, 113, 114, 115, 116], [0.9994, 0.9993, 0.9994, 0.9995, 0.9035, 0.09224, 0.9082, 0.08116, 0.5085, 0.007242, 0.5104, 0.9726, 0.9761, 0.9713, 0.9686, 0.9818, 0.9845, 0.9949, 0.9971]): _vg.add([_i], _w, 'REPLACE')
_vg = ob_cube.vertex_groups.new(name='foot.l')
for _i, _w in zip([63, 64, 65, 66, 81, 82, 83, 84, 85, 86, 87, 88], [0.09646, 0.9078, 0.09182, 0.9188, 0.4915, 0.9714, 0.4896, 0.9785, 0.997, 0.9975, 0.9994, 0.9995]): _vg.add([_i], _w, 'REPLACE')
_vg = ob_cube.vertex_groups.new(name='upperLeg.r')
_vg = ob_cube.vertex_groups.new(name='lowerLeg.r')
_vg = ob_cube.vertex_groups.new(name='foot.r')
_m = ob_cube.modifiers.new('Mirror', 'MIRROR')
_m.use_clip = True
_m = ob_cube.modifiers.new('Subsurf', 'SUBSURF')
_m.uv_smooth = 'PRESERVE_CORNERS'
_m.quality = 2
_m.levels = 2
_m.show_only_control_edges = False
_m = ob_cube.modifiers.new('Armature', 'ARMATURE')
_m.object = ob_armature
ob_lamp.location = (4.076, 1.005, 5.904)
ob_lamp.rotation_euler = (0.6503, 0.05522, 1.866)
ob_lamp.lock_rotations_4d = False
ob_lamp.empty_display_type = 'ARROWS'
ob_lamp.color = (0.0, 0.0, 0.0, 0.0)
ob_lamp.lineart.crease_threshold = 0.0
ob_camera.location = (3.408, -4.544, 2.222)
ob_camera.rotation_euler = (1.409, 0.02924, 0.3625)
ob_camera.lock_rotations_4d = False
ob_camera.empty_display_type = 'ARROWS'
ob_camera.color = (0.0, 0.0, 0.0, 0.0)
ob_camera.display_type = 'WIRE'
ob_camera.lineart.crease_threshold = 0.0

# ---- collection membership
col_collection_1.objects.link(ob_armature_002)
col_collection_1.objects.link(ob_cube_002)
col_collection_1.objects.link(ob_armature_001)
col_collection_1.objects.link(ob_cube_001)
col_collection_1.objects.link(ob_armature)
col_collection_1.objects.link(ob_cube)
col_collection_1.objects.link(ob_lamp)
col_collection_1.objects.link(ob_camera)

# ---- scene / render settings (as saved in the file)
scene.camera = ob_camera
scene.frame_start = 1; scene.frame_end = 250; scene.frame_set(1)
scene.render.engine = 'BLENDER_EEVEE_NEXT'
scene.render.resolution_percentage = 50
scene.render.dither_intensity = 0.0
scene.cycles.use_denoising = False
scene.cycles.samples = 128
scene.cycles.sampling_pattern = 'TABULATED_SOBOL'
scene.cycles.use_adaptive_sampling = False
scene.cycles.use_light_tree = False
scene.cycles.blur_glossy = 0.0
scene.cycles.sample_clamp_indirect = 0.0
scene.view_settings.view_transform = 'Standard'
bpy.context.view_layer.update()
